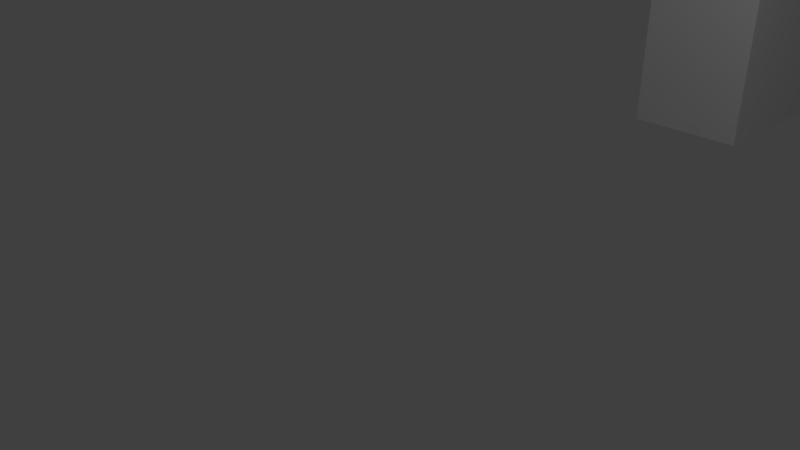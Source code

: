 # Source: rechtsVanWcDeur.blend  (saved by Blender 2.78.0; exported with 4.5.12 LTS)
import bpy
from mathutils import Matrix  # noqa: F401  (used for matrix-valued properties, if any)

bpy.ops.wm.read_factory_settings(use_empty=True)
scene = bpy.context.scene
scene.name = 'Scene'

# ---- collections
col_collection_1 = bpy.data.collections.new('Collection 1'); scene.collection.children.link(col_collection_1)

# ---- world
world_world = bpy.data.worlds.new('World'); scene.world = world_world
world_world.color = (0.05088, 0.05088, 0.05088)
world_world.use_sun_shadow = False
world_world.sun_shadow_jitter_overblur = 0.0
world_world.cycles.sampling_method = 'MANUAL'

# ---- cameras
cam_camera = bpy.data.cameras.new('Camera')
cam_camera.clip_end = 100.0
cam_camera.lens = 35.0
cam_camera.sensor_width = 32.0
cam_camera.sensor_height = 18.0
cam_camera.ortho_scale = 7.314
cam_camera.dof.focus_distance = 0.0
cam_camera.dof.aperture_fstop = 128.0

# ---- lights
light_lamp = bpy.data.lights.new('Lamp', 'POINT')
light_lamp.transmission_factor = 0.0
light_lamp.cutoff_distance = 30.0
light_lamp.energy = 100.0
light_lamp.shadow_buffer_clip_start = 1.001
light_lamp.shadow_soft_size = 0.1
light_lamp.shadow_maximum_resolution = 0.006
light_lamp.use_absolute_resolution = True

# ---- meshes
me_cube_002 = bpy.data.meshes.new('Cube.002')
me_cube_002.from_pydata([(-1.0, 1.0, -1.0), (-1.0, 1.0, 1.0), (1.0, 1.0, -1.0), (1.0, 1.0, 1.0), (1.0, 1.0, 0.0), (1.0, 1.0, -0.5), (1.0, 0.5, -1.0), (1.0, 1.0, 0.5), (1.0, 0.5, 1.0), (1.0, 1.0, -0.75), (1.0, 0.75, -1.0), (1.0, 1.0, 0.25), (1.0, 0.25, 1.0), (1.0, 1.0, -0.25), (1.0, 0.25, -1.0), (1.0, 1.0, 0.75), (1.0, 0.75, 1.0), (1.0, 1.0, -0.875), (1.0, 0.875, -1.0), (1.0, 1.0, 0.125), (1.0, 0.125, 1.0), (1.0, 0.125, 0.0), (1.0, 1.0, -0.375), (1.0, 0.375, -1.0), (1.0, 1.0, 0.625), (1.0, 0.625, 1.0), (1.0, 0.125, 0.5), (1.0, 0.125, -0.5), (1.0, 1.0, -0.625), (1.0, 0.625, -1.0), (1.0, 1.0, 0.375), (1.0, 0.375, 1.0), (1.0, 1.0, -0.125), (1.0, 0.125, -1.0), (1.0, 1.0, 0.875), (1.0, 0.875, 1.0), (1.0, 0.125, -0.75), (1.0, 0.125, 0.25), (1.0, 0.125, 0.75), (1.0, 0.125, -0.25), (1.0, 0.125, -0.375), (1.0, 0.125, 0.625), (1.0, 0.125, 0.125), (1.0, 0.125, -0.875), (1.0, 0.125, -0.625), (1.0, 0.125, 0.375), (1.0, 0.125, 0.875), (1.0, 0.125, -0.125), (1.0, 1.0, -0.9375), (1.0, 0.9375, -1.0), (1.0, 1.0, 0.0625), (1.0, 1.0, -0.4375), (1.0, 0.4375, -1.0), (1.0, 1.0, 0.5625), (1.0, 0.5625, 1.0), (1.0, 1.0, -0.6875), (1.0, 0.6875, -1.0), (1.0, 1.0, 0.3125), (1.0, 0.3125, 1.0), (1.0, 1.0, -0.1875), (1.0, 0.1875, -1.0), (1.0, 1.0, 0.8125), (1.0, 0.8125, 1.0), (1.0, 1.0, -0.8125), (1.0, 0.8125, -1.0), (1.0, 1.0, 0.1875), (1.0, 0.1875, 1.0), (1.0, 1.0, -0.3125), (1.0, 0.3125, -1.0), (1.0, 1.0, 0.6875), (1.0, 0.6875, 1.0), (1.0, 1.0, -0.5625), (1.0, 0.5625, -1.0), (1.0, 1.0, 0.4375), (1.0, 0.4375, 1.0), (1.0, 1.0, -0.0625), (1.0, 1.0, 0.9375), (1.0, 0.9375, 1.0), (1.0, 0.9375, 0.0), (1.0, 0.9375, 0.5), (1.0, 0.9375, -0.5), (1.0, 0.9375, -0.25), (1.0, 0.9375, -0.75), (1.0, 0.9375, 0.75), (1.0, 0.9375, 0.25), (1.0, 0.125, -0.4375), (1.0, 0.125, -0.3125), (1.0, 0.125, 0.5625), (1.0, 0.125, 0.6875), (1.0, 0.125, 0.0625), (1.0, 0.125, 0.1875), (1.0, 0.9375, 0.375), (1.0, 0.9375, 0.125), (1.0, 0.9375, 0.875), (1.0, 0.9375, 0.625), (1.0, 0.125, -0.9375), (1.0, 0.125, -0.8125), (1.0, 0.9375, -0.625), (1.0, 0.9375, -0.875), (1.0, 0.9375, -0.125), (1.0, 0.9375, -0.375), (1.0, 0.125, -0.6875), (1.0, 0.125, -0.5625), (1.0, 0.125, 0.3125), (1.0, 0.125, 0.4375), (1.0, 0.125, 0.8125), (1.0, 0.125, 0.9375), (1.0, 0.125, -0.1875), (1.0, 0.125, -0.0625), (1.0, 0.9375, -0.3125), (1.0, 0.9375, -0.4375), (1.0, 0.9375, -0.0625), (1.0, 0.9375, -0.1875), (1.0, 0.9375, -0.8125), (1.0, 0.9375, -0.9375), (1.0, 0.9375, -0.5625), (1.0, 0.9375, -0.6875), (1.0, 0.9375, 0.6875), (1.0, 0.9375, 0.5625), (1.0, 0.9375, 0.9375), (1.0, 0.9375, 0.8125), (1.0, 0.9375, 0.1875), (1.0, 0.9375, 0.0625), (1.0, 0.9375, 0.4375), (1.0, 0.9375, 0.3125), (-1.0, 1.0, 0.0), (-1.0, 0.5, 1.0), (-1.0, 1.0, -0.5), (-1.0, 1.0, 0.5), (-1.0, 0.5, -1.0), (-1.0, 0.75, 1.0), (-1.0, 1.0, -0.75), (-1.0, 0.75, -1.0), (-1.0, 1.0, 0.75), (-1.0, 1.0, -0.25), (-1.0, 0.25, 1.0), (-1.0, 1.0, 0.25), (-1.0, 0.25, -1.0), (-1.0, 0.875, 1.0), (-1.0, 1.0, -0.875), (-1.0, 0.125, -0.5), (-1.0, 0.125, 0.5), (-1.0, 1.0, -0.625), (-1.0, 0.625, 1.0), (-1.0, 0.625, -1.0), (-1.0, 1.0, 0.625), (-1.0, 1.0, -0.375), (-1.0, 0.375, 1.0), (-1.0, 1.0, 0.125), (-1.0, 0.125, -1.0), (-1.0, 0.875, -1.0), (-1.0, 1.0, 0.875), (-1.0, 0.125, 0.0), (-1.0, 1.0, -0.125), (-1.0, 0.125, 1.0), (-1.0, 1.0, 0.375), (-1.0, 0.375, -1.0), (-1.0, 0.125, -0.75), (-1.0, 0.125, -0.25), (-1.0, 0.125, 0.25), (-1.0, 0.125, 0.75), (-1.0, 0.125, 0.875), (-1.0, 0.125, 0.625), (-1.0, 0.125, 0.375), (-1.0, 0.125, -0.875), (-1.0, 0.125, -0.625), (-1.0, 0.125, -0.375), (-1.0, 0.125, -0.125), (-1.0, 0.125, 0.125), (-1.0, 0.9375, 1.0), (-1.0, 1.0, -0.9375), (-1.0, 0.1875, -0.5), (-1.0, 0.1875, 0.5), (-1.0, 1.0, -0.6875), (-1.0, 0.6875, 1.0), (-1.0, 0.5625, -1.0), (-1.0, 1.0, 0.5625), (-1.0, 1.0, -0.4375), (-1.0, 0.4375, 1.0), (-1.0, 1.0, 0.0625), (-1.0, 0.8125, -1.0), (-1.0, 1.0, 0.8125), (-1.0, 0.1875, 0.0), (-1.0, 1.0, -0.1875), (-1.0, 0.1875, 1.0), (-1.0, 1.0, 0.3125), (-1.0, 0.3125, -1.0), (-1.0, 0.1875, -0.75), (-1.0, 0.1875, -0.25), (-1.0, 0.1875, 0.25), (-1.0, 0.1875, 0.75), (-1.0, 0.8125, 1.0), (-1.0, 1.0, -0.8125), (-1.0, 1.0, -0.5625), (-1.0, 0.5625, 1.0), (-1.0, 0.6875, -1.0), (-1.0, 1.0, 0.6875), (-1.0, 1.0, -0.3125), (-1.0, 0.3125, 1.0), (-1.0, 1.0, 0.1875), (-1.0, 0.1875, -1.0), (-1.0, 0.9375, -1.0), (-1.0, 1.0, 0.9375), (-1.0, 1.0, -0.0625), (-1.0, 1.0, 0.4375), (-1.0, 0.4375, -1.0), (-1.0, 0.1875, 0.875), (-1.0, 0.125, 0.8125), (-1.0, 0.125, 0.9375), (-1.0, 0.1875, 0.625), (-1.0, 0.125, 0.5625), (-1.0, 0.125, 0.6875), (-1.0, 0.1875, 0.375), (-1.0, 0.125, 0.3125), (-1.0, 0.125, 0.4375), (-1.0, 0.1875, -0.875), (-1.0, 0.125, -0.9375), (-1.0, 0.125, -0.8125), (-1.0, 0.1875, -0.625), (-1.0, 0.125, -0.6875), (-1.0, 0.125, -0.5625), (-1.0, 0.1875, -0.375), (-1.0, 0.125, -0.4375), (-1.0, 0.125, -0.3125), (-1.0, 0.1875, -0.125), (-1.0, 0.125, -0.1875), (-1.0, 0.125, -0.0625), (-1.0, 0.1875, 0.125), (-1.0, 0.125, 0.0625), (-1.0, 0.125, 0.1875), (-1.0, 0.1875, 0.0625), (-1.0, 0.1875, -0.1875), (-1.0, 0.1875, -0.4375), (-1.0, 0.1875, -0.6875), (-1.0, 0.1875, -0.9375), (-1.0, 0.1875, 0.3125), (-1.0, 0.1875, 0.5625), (-1.0, 0.1875, 0.8125), (-1.0, 0.1875, 0.9375), (-1.0, 0.1875, 0.6875), (-1.0, 0.1875, 0.4375), (-1.0, 0.1875, -0.8125), (-1.0, 0.1875, -0.5625), (-1.0, 0.1875, -0.3125), (-1.0, 0.1875, -0.0625), (-1.0, 0.1875, 0.1875)], [], [(0, 170, 139, 192, 131, 173, 142, 193, 127, 177, 146, 197, 134, 183, 153, 203, 125, 179, 148, 199, 136, 185, 155, 204, 128, 176, 145, 196, 133, 181, 151, 202, 1, 3, 76, 34, 61, 15, 69, 24, 53, 7, 73, 30, 57, 11, 65, 19, 50, 4, 75, 32, 59, 13, 67, 22, 51, 5, 71, 28, 55, 9, 63, 17, 48, 2), (22, 67, 13, 59, 32, 75, 4, 50, 19, 65, 11, 57, 30, 73, 7, 53, 24, 69, 15, 61, 34, 76, 3, 77, 119, 93, 120, 83, 117, 94, 118, 79, 123, 91, 124, 84, 121, 92, 122, 78, 111, 99, 112, 81, 109, 100, 110, 80, 115, 97, 116, 82, 113, 98, 114, 49, 2, 48, 17, 63, 9, 55, 28, 71, 5, 51), (169, 1, 202, 151, 181, 133, 196, 145, 176, 128, 204, 155, 185, 136, 199, 148, 179, 125, 203, 153, 183, 134, 197, 146, 177, 127, 193, 142, 173, 131, 192, 139, 170, 0, 201, 150, 180, 132, 195, 144, 175, 129, 205, 156, 186, 137, 200, 234, 215, 241, 187, 233, 218, 242, 171, 232, 221, 243, 188, 231, 224, 244, 182, 230, 227, 245, 189, 235, 212, 240, 172, 236, 209, 239, 190, 237, 206, 238, 184, 135, 198, 147, 178, 126, 194, 143, 174, 130, 191, 138), (152, 228, 168, 229, 159, 213, 163, 214, 141, 210, 162, 211, 160, 207, 161, 208, 154, 184, 238, 206, 237, 190, 239, 209, 236, 172, 240, 212, 235, 189, 245, 227, 230, 182, 244, 224, 231, 188, 243, 221, 232, 171, 242, 218, 233, 187, 241, 215, 234, 200, 149, 216, 164, 217, 157, 219, 165, 220, 140, 222, 166, 223, 158, 225, 167, 226), (149, 33, 20, 154), (1, 154, 20, 3), (2, 33, 149, 0), (123, 79, 118, 94, 117, 83, 120, 93, 119, 77, 35, 62, 16, 70, 25, 54, 8, 74, 31, 58, 12, 66, 20, 106, 46, 105, 38, 88, 41, 87, 26, 104, 45, 103, 37, 90, 42, 89, 21, 108, 47, 107, 39, 86, 40, 85, 27, 102, 44, 101, 36, 96, 43, 95, 33, 60, 14, 68, 23, 52, 6, 72, 29, 56, 10, 64, 18, 49, 114, 98, 113, 82, 116, 97, 115, 80, 110, 100, 109, 81, 112, 99, 111, 78, 122, 92, 121, 84, 124, 91)])
me_cube_002.use_remesh_preserve_volume = False
me_cube_002.use_remesh_preserve_attributes = False
me_cube_002.use_mirror_vertex_groups = False
me_cube_002.update()
me_cube_001 = bpy.data.meshes.new('Cube.001')
me_cube_001.from_pydata([(-1.0, -1.0, -1.0), (-1.0, -1.0, 1.0), (1.0, -1.0, -1.0), (1.0, -1.0, 1.0), (1.0, 0.0, 1.0), (1.0, -1.0, 0.0), (1.0, 0.0, 0.0), (1.0, -0.5, 1.0), (1.0, -1.0, -0.5), (1.0, -0.5, -1.0), (1.0, -1.0, 0.5), (1.0, -0.5, 0.0), (1.0, 0.0, 0.5), (1.0, -0.5, -0.5), (1.0, -0.5, 0.5), (1.0, -0.75, 1.0), (1.0, -1.0, -0.75), (1.0, -1.0, 0.25), (1.0, 0.0, 0.25), (1.0, -0.25, 1.0), (1.0, -1.0, -0.25), (1.0, -1.0, 0.75), (1.0, 0.0, -0.25), (1.0, 0.0, 0.75), (1.0, -0.5, -0.75), (1.0, -0.5, -0.25), (1.0, -0.75, 0.5), (1.0, -0.25, 0.5), (1.0, -0.5, 0.25), (1.0, -0.875, 1.0), (1.0, -1.0, -0.875), (1.0, -1.0, 0.125), (1.0, 0.0, 0.125), (1.0, -0.375, 1.0), (1.0, -1.0, -0.375), (1.0, -1.0, 0.625), (1.0, 0.0, -0.375), (1.0, 0.0, 0.625), (1.0, -0.5, -0.875), (1.0, -0.5, -0.375), (1.0, -0.875, 0.5), (1.0, -0.375, 0.5), (1.0, -0.5, 0.125), (1.0, -0.625, 1.0), (1.0, -1.0, -0.625), (1.0, -1.0, 0.375), (1.0, 0.0, 0.375), (1.0, -0.125, 1.0), (1.0, -1.0, -0.125), (1.0, -1.0, 0.875), (1.0, 0.0, -0.125), (1.0, 0.0, 0.875), (1.0, -0.5, -0.625), (1.0, -0.5, -0.125), (1.0, -0.625, 0.5), (1.0, -0.125, 0.5), (1.0, -0.5, 0.375), (1.0, -0.25, -0.375), (1.0, -0.125, -0.375), (1.0, -0.375, -0.375), (1.0, -0.9375, 1.0), (1.0, -1.0, -0.9375), (1.0, 0.0625, 1.0), (1.0, -1.0, 0.0625), (1.0, -0.9375, 0.0), (1.0, 0.0625, 0.0), (1.0, 0.0, 0.0625), (1.0, -0.4375, 1.0), (1.0, -1.0, -0.4375), (1.0, -1.0, 0.5625), (1.0, -0.4375, 0.0), (1.0, 0.0, 0.5625), (1.0, 0.0625, 0.5), (1.0, -0.9375, -0.5), (1.0, -0.4375, -0.5), (1.0, -0.5, -0.9375), (1.0, -0.5, -0.4375), (1.0, -0.9375, 0.5), (1.0, -0.4375, 0.5), (1.0, -0.5, 0.0625), (1.0, -0.6875, 1.0), (1.0, -1.0, -0.6875), (1.0, -1.0, 0.3125), (1.0, 0.0, 0.3125), (1.0, -0.1875, 1.0), (1.0, -1.0, -0.1875), (1.0, -1.0, 0.8125), (1.0, 0.0, -0.1875), (1.0, 0.0, 0.8125), (1.0, -0.5, -0.6875), (1.0, -0.5, -0.1875), (1.0, -0.6875, 0.5), (1.0, -0.1875, 0.5), (1.0, -0.5, 0.3125), (1.0, -0.4375, 0.25), (1.0, -0.9375, 0.25), (1.0, -0.4375, -0.25), (1.0, -0.4375, -0.75), (1.0, -0.9375, -0.75), (1.0, 0.0625, 0.25), (1.0, 0.0625, 0.75), (1.0, 0.0625, -0.25), (1.0, -0.9375, -0.25), (1.0, -0.9375, 0.75), (1.0, -0.8125, 1.0), (1.0, -1.0, -0.8125), (1.0, -1.0, 0.1875), (1.0, 0.0, 0.1875), (1.0, -0.3125, 1.0), (1.0, -1.0, -0.3125), (1.0, -1.0, 0.6875), (1.0, 0.0, -0.3125), (1.0, 0.0, 0.6875), (1.0, -0.5, -0.8125), (1.0, -0.5, -0.3125), (1.0, -0.8125, 0.5), (1.0, -0.3125, 0.5), (1.0, -0.5, 0.1875), (1.0, -0.5625, 1.0), (1.0, -1.0, -0.5625), (1.0, -0.4375, -1.0), (1.0, -1.0, 0.4375), (1.0, 0.0, 0.4375), (1.0, -0.0625, 1.0), (1.0, -1.0, -0.0625), (1.0, -0.9375, -1.0), (1.0, -1.0, 0.9375), (1.0, 0.0, -0.0625), (1.0, 0.0, 0.9375), (1.0, -0.5, -0.5625), (1.0, -0.5, -0.0625), (1.0, -0.5625, 0.5), (1.0, -0.0625, 0.5), (1.0, -0.5, 0.4375), (1.0, -0.5, 0.9375), (1.0, -0.25, 0.9375), (1.0, -0.25, 0.4375), (1.0, -0.75, 0.4375), (1.0, -0.25, -0.3125), (1.0, -0.75, 0.9375), (1.0, -0.625, 0.9375), (1.0, -0.9375, 0.625), (1.0, -0.9375, -0.375), (1.0, 0.0625, -0.375), (1.0, 0.0625, 0.625), (1.0, 0.0625, 0.125), (1.0, -0.9375, -0.875), (1.0, -0.4375, -0.875), (1.0, -0.1875, -0.375), (1.0, -0.0625, -0.375), (1.0, -0.125, -0.3125), (1.0, -0.4375, -0.375), (1.0, -0.3125, -0.375), (1.0, -0.375, -0.3125), (1.0, -0.625, 0.4375), (1.0, -0.9375, 0.125), (1.0, -0.125, 0.4375), (1.0, -0.4375, 0.125), (1.0, -0.125, 0.9375), (1.0, -0.375, 0.9375), (1.0, -0.4375, 0.375), (1.0, -0.375, 0.4375), (1.0, -0.9375, 0.375), (1.0, -0.875, 0.4375), (1.0, -0.4375, -0.125), (1.0, -0.4375, -0.625), (1.0, -0.9375, -0.625), (1.0, 0.0625, 0.375), (1.0, 0.0625, 0.875), (1.0, 0.0625, -0.125), (1.0, -0.9375, -0.125), (1.0, -0.9375, 0.875), (1.0, -0.875, 0.9375), (1.0, -0.8125, 0.9375), (1.0, -0.9375, 0.8125), (1.0, -0.9375, -0.1875), (1.0, 0.0625, -0.1875), (1.0, 0.0625, 0.8125), (1.0, 0.0625, 0.3125), (1.0, -0.9375, -0.6875), (1.0, -0.4375, -0.6875), (1.0, -0.4375, -0.1875), (1.0, -0.8125, 0.4375), (1.0, -0.9375, 0.3125), (1.0, -0.3125, 0.4375), (1.0, -0.4375, 0.3125), (1.0, -0.3125, 0.9375), (1.0, -0.0625, 0.9375), (1.0, -0.4375, 0.0625), (1.0, -0.0625, 0.4375), (1.0, -0.9375, 0.0625), (1.0, -0.5625, 0.4375), (1.0, -0.3125, -0.3125), (1.0, -0.4375, -0.4375), (1.0, -0.0625, -0.3125), (1.0, -0.4375, -0.9375), (1.0, -0.9375, -0.9375), (1.0, 0.0625, 0.0625), (1.0, 0.0625, 0.5625), (1.0, -0.9375, -0.4375), (1.0, -0.9375, 0.5625), (1.0, -0.5625, 0.9375), (1.0, -0.6875, 0.9375), (1.0, -0.9375, 0.6875), (1.0, -0.9375, -0.3125), (1.0, 0.0625, -0.3125), (1.0, 0.0625, 0.6875), (1.0, 0.0625, 0.1875), (1.0, -0.9375, -0.8125), (1.0, -0.4375, -0.8125), (1.0, -0.1875, -0.3125), (1.0, -0.4375, -0.3125), (1.0, -0.6875, 0.4375), (1.0, -0.9375, 0.1875), (1.0, -0.1875, 0.4375), (1.0, -0.4375, 0.1875), (1.0, -0.1875, 0.9375), (1.0, -0.4375, 0.9375), (1.0, -0.4375, 0.4375), (1.0, -0.9375, 0.4375), (1.0, -0.4375, -0.0625), (1.0, -0.4375, -0.5625), (1.0, -0.9375, -0.5625), (1.0, 0.0625, 0.4375), (1.0, 0.0625, 0.9375), (1.0, 0.0625, -0.0625), (1.0, -0.9375, -0.0625), (1.0, -0.9375, 0.9375), (-1.0, -1.0, 0.0), (-1.0, 0.0, 1.0), (-1.0, 0.0, 0.0), (-1.0, -0.5, -1.0), (-1.0, -1.0, 0.5), (-1.0, 0.0, 0.5), (-1.0, -0.5, 0.0), (-1.0, -0.5, 1.0), (-1.0, -1.0, -0.5), (-1.0, -0.5, -0.5), (-1.0, -0.5, 0.5), (-1.0, -1.0, 0.75), (-1.0, -0.5, 0.25), (-1.0, -0.75, 0.5), (-1.0, -0.25, 0.5), (-1.0, -0.5, -0.25), (-1.0, -0.5, -0.75), (-1.0, -1.0, -0.75), (-1.0, -0.75, 1.0), (-1.0, 0.0, -0.25), (-1.0, 0.0, 0.75), (-1.0, -1.0, 0.25), (-1.0, 0.0, 0.25), (-1.0, -0.25, 1.0), (-1.0, -1.0, -0.25), (-1.0, -1.0, 0.875), (-1.0, -0.5, -0.625), (-1.0, -0.5, -0.125), (-1.0, -0.375, 0.5), (-1.0, -0.875, 0.5), (-1.0, -0.5, 0.375), (-1.0, -1.0, 0.625), (-1.0, -0.5, 0.125), (-1.0, -0.625, 0.5), (-1.0, -0.125, 0.5), (-1.0, -0.5, -0.375), (-1.0, -0.5, -0.875), (-1.0, -1.0, -0.625), (-1.0, -0.625, 1.0), (-1.0, 0.0, -0.375), (-1.0, 0.0, 0.625), (-1.0, -1.0, 0.375), (-1.0, 0.0, 0.125), (-1.0, -0.125, 1.0), (-1.0, -1.0, -0.125), (-1.0, -1.0, -0.875), (-1.0, -0.875, 1.0), (-1.0, 0.0, -0.125), (-1.0, 0.0, 0.875), (-1.0, -1.0, 0.125), (-1.0, 0.0, 0.375), (-1.0, -0.375, 1.0), (-1.0, -1.0, -0.375), (-1.0, -0.25, -0.375), (-1.0, -0.125, -0.375), (-1.0, -0.375, -0.375), (-1.0, -0.9375, -1.0), (-1.0, -1.0, 0.9375), (-1.0, -0.5, -0.6875), (-1.0, -0.5, -0.1875), (-1.0, -0.3125, 0.5), (-1.0, -0.8125, 0.5), (-1.0, -0.5, 0.3125), (-1.0, -1.0, 0.6875), (-1.0, -0.5, 0.0625), (-1.0, -0.5625, 0.5), (-1.0, -0.0625, 0.5), (-1.0, -0.5, -0.4375), (-1.0, -0.5, -0.9375), (-1.0, -1.0, -0.5625), (-1.0, -0.5625, 1.0), (-1.0, 0.0, 0.5625), (-1.0, -1.0, 0.4375), (-1.0, -0.4375, -1.0), (-1.0, 0.0, 0.0625), (-1.0, -0.0625, 1.0), (-1.0, -1.0, -0.0625), (-1.0, -1.0, -0.8125), (-1.0, -0.8125, 1.0), (-1.0, 0.0, -0.1875), (-1.0, 0.0, 0.8125), (-1.0, -1.0, 0.1875), (-1.0, 0.0, 0.3125), (-1.0, -0.3125, 1.0), (-1.0, -1.0, -0.3125), (-1.0, -1.0, 0.8125), (-1.0, -0.4375, -0.5), (-1.0, -0.9375, -0.5), (-1.0, -0.5, -0.5625), (-1.0, -0.5, -0.0625), (-1.0, -0.4375, 0.5), (-1.0, -0.9375, 0.5), (-1.0, -0.5, 0.4375), (-1.0, -0.5, 0.9375), (-1.0, 0.0625, 0.5), (-1.0, -1.0, 0.5625), (-1.0, -0.5, 0.1875), (-1.0, -0.6875, 0.5), (-1.0, -0.1875, 0.5), (-1.0, -0.5, -0.3125), (-1.0, -0.5, -0.8125), (-1.0, -1.0, -0.6875), (-1.0, -0.6875, 1.0), (-1.0, 0.0, -0.3125), (-1.0, 0.0, 0.6875), (-1.0, -1.0, 0.3125), (-1.0, 0.0, 0.1875), (-1.0, -0.1875, 1.0), (-1.0, -1.0, -0.1875), (-1.0, -1.0, -0.9375), (-1.0, -0.9375, 1.0), (-1.0, 0.0625, 0.0), (-1.0, -0.9375, 0.0), (-1.0, 0.0, -0.0625), (-1.0, 2.91e-11, 0.9375), (-1.0, 0.0625, 1.0), (-1.0, -1.0, 0.0625), (-1.0, 0.0, 0.4375), (-1.0, -0.4375, 0.0), (-1.0, -0.4375, 1.0), (-1.0, -1.0, -0.4375), (-1.0, -0.4375, -0.25), (-1.0, -0.25, -0.3125), (-1.0, -0.25, 0.9375), (-1.0, 0.0625, -0.25), (-1.0, -0.4375, -0.75), (-1.0, -0.9375, -0.75), (-1.0, -0.9375, -0.25), (-1.0, -0.4375, 0.25), (-1.0, -0.25, 0.4375), (-1.0, -0.9375, 0.25), (-1.0, -0.75, 0.4375), (-1.0, -0.9375, 0.75), (-1.0, -0.75, 0.9375), (-1.0, 0.0625, 0.25), (-1.0, 0.0625, 0.75), (-1.0, 0.0625, 0.875), (-1.0, 0.0625, 0.625), (-1.0, 0.0625, 0.375), (-1.0, -0.125, 0.9375), (-1.0, -0.125, 0.4375), (-1.0, -0.625, 0.4375), (-1.0, -0.625, 0.9375), (-1.0, -0.0625, -0.375), (-1.0, -0.1875, -0.375), (-1.0, -0.125, -0.3125), (-1.0, -0.3125, -0.375), (-1.0, -0.4375, -0.375), (-1.0, -0.375, -0.3125), (-1.0, -0.4375, -0.125), (-1.0, -0.375, 0.9375), (-1.0, 0.0625, -0.375), (-1.0, 0.0625, -0.125), (-1.0, -0.4375, -0.875), (-1.0, -0.4375, -0.625), (-1.0, -0.9375, -0.875), (-1.0, -0.9375, -0.625), (-1.0, -0.9375, -0.375), (-1.0, -0.9375, -0.125), (-1.0, -0.4375, 0.125), (-1.0, -0.4375, 0.375), (-1.0, -0.375, 0.4375), (-1.0, -0.9375, 0.125), (-1.0, -0.9375, 0.375), (-1.0, -0.875, 0.4375), (-1.0, -0.9375, 0.625), (-1.0, -0.9375, 0.875), (-1.0, -0.875, 0.9375), (-1.0, 0.0625, 0.125), (-1.0, 0.0625, 0.1875), (-1.0, 0.0625, 0.0625), (-1.0, -0.9375, 0.9375), (-1.0, -0.9375, 0.8125), (-1.0, -0.9375, 0.6875), (-1.0, -0.9375, 0.5625), (-1.0, -0.9375, 0.4375), (-1.0, -0.9375, 0.3125), (-1.0, -0.9375, 0.1875), (-1.0, -0.9375, 0.0625), (-1.0, -0.4375, 0.4375), (-1.0, -0.4375, 0.3125), (-1.0, -0.4375, 0.1875), (-1.0, -0.4375, 0.0625), (-1.0, -0.9375, -0.0625), (-1.0, -0.9375, -0.1875), (-1.0, -0.9375, -0.3125), (-1.0, -0.9375, -0.4375), (-1.0, -0.9375, -0.5625), (-1.0, -0.9375, -0.6875), (-1.0, -0.9375, -0.8125), (-1.0, -0.9375, -0.9375), (-1.0, -0.4375, -0.5625), (-1.0, -0.4375, -0.6875), (-1.0, -0.4375, -0.8125), (-1.0, -0.4375, -0.9375), (-1.0, 0.0625, -0.0625), (-1.0, 0.0625, -0.1875), (-1.0, 0.0625, -0.3125), (-1.0, -0.4375, 0.9375), (-1.0, -0.4375, -0.0625), (-1.0, -0.4375, -0.1875), (-1.0, -0.4375, -0.3125), (-1.0, -0.4375, -0.4375), (-1.0, -0.1875, -0.3125), (-1.0, -0.6875, 0.9375), (-1.0, -0.6875, 0.4375), (-1.0, -0.1875, 0.4375), (-1.0, -0.1875, 0.9375), (-1.0, 0.0625, 0.4375), (-1.0, 0.0625, 0.3125), (-1.0, 0.0625, 0.6875), (-1.0, 0.0625, 0.5625), (-1.0, 0.0625, 0.9375), (-1.0, 0.0625, 0.8125), (-1.0, -0.0625, 0.9375), (-1.0, -0.0625, 0.4375), (-1.0, -0.5625, 0.4375), (-1.0, -0.5625, 0.9375), (-1.0, -0.0625, -0.3125), (-1.0, -0.3125, -0.3125), (-1.0, -0.3125, 0.9375), (-1.0, -0.3125, 0.4375), (-1.0, -0.8125, 0.4375), (-1.0, -0.8125, 0.9375)], [], [(227, 60, 3, 126), (2, 61, 30, 105, 16, 81, 44, 119, 8, 68, 34, 109, 20, 85, 48, 124, 5, 63, 31, 106, 17, 82, 45, 121, 10, 69, 35, 110, 21, 86, 49, 126, 3, 1, 285, 253, 313, 239, 291, 259, 323, 232, 300, 269, 333, 249, 309, 277, 344, 228, 304, 272, 336, 252, 312, 280, 348, 236, 297, 265, 329, 245, 305, 273, 337, 0), (226, 64, 5, 124), (225, 65, 6, 127), (224, 62, 4, 128), (223, 72, 12, 122), (222, 73, 8, 119), (221, 74, 13, 129), (220, 70, 11, 130), (219, 77, 10, 121), (218, 78, 14, 133), (217, 67, 7, 134), (216, 84, 19, 135), (215, 94, 28, 117), (214, 92, 27, 136), (213, 95, 17, 106), (212, 91, 26, 137), (211, 96, 25, 114), (209, 97, 24, 113), (208, 98, 16, 105), (207, 99, 18, 107), (206, 100, 23, 112), (205, 101, 22, 111), (204, 102, 20, 109), (203, 103, 21, 110), (202, 80, 15, 139), (201, 118, 43, 140), (200, 141, 35, 69), (199, 142, 34, 68), (198, 144, 37, 71), (197, 145, 32, 66), (196, 146, 30, 61), (195, 147, 38, 75), (193, 151, 39, 76), (191, 131, 54, 154), (190, 155, 31, 63), (189, 132, 55, 156), (188, 157, 42, 79), (187, 123, 47, 158), (186, 108, 33, 159), (185, 160, 56, 93), (184, 116, 41, 161), (183, 162, 45, 82), (182, 115, 40, 163), (181, 164, 53, 90), (180, 165, 52, 89), (179, 166, 44, 81), (178, 167, 46, 83), (177, 168, 51, 88), (176, 169, 50, 87), (175, 170, 48, 85), (174, 171, 49, 86), (173, 104, 29, 172), (139, 15, 104, 173), (103, 174, 86, 21), (102, 175, 85, 20), (101, 176, 87, 22), (100, 177, 88, 23), (99, 178, 83, 18), (98, 179, 81, 16), (97, 180, 89, 24), (96, 181, 90, 25), (451, 306, 246, 361), (137, 26, 115, 182), (95, 183, 82, 17), (136, 27, 116, 184), (94, 185, 93, 28), (135, 19, 108, 186), (128, 4, 123, 187), (70, 188, 79, 11), (122, 12, 132, 189), (64, 190, 63, 5), (450, 289, 241, 359), (449, 288, 242, 357), (133, 14, 131, 191), (152, 192, 153, 59), (57, 138, 192, 152), (74, 193, 76, 13), (149, 194, 150, 58), (36, 111, 194, 149), (120, 195, 75, 9), (125, 196, 61, 2), (448, 311, 251, 351), (65, 197, 66, 6), (72, 198, 71, 12), (73, 199, 68, 8), (77, 200, 69, 10), (134, 7, 118, 201), (140, 43, 80, 202), (141, 203, 110, 35), (142, 204, 109, 34), (445, 298, 235, 321), (143, 205, 111, 36), (144, 206, 112, 37), (145, 207, 107, 32), (146, 208, 105, 30), (444, 293, 238, 320), (443, 294, 233, 345), (147, 209, 113, 38), (148, 210, 138, 57), (58, 150, 210, 148), (151, 211, 114, 39), (59, 153, 211, 151), (154, 54, 91, 212), (155, 213, 106, 31), (156, 55, 92, 214), (157, 215, 117, 42), (158, 47, 84, 216), (159, 33, 67, 217), (160, 218, 133, 56), (161, 41, 78, 218), (162, 219, 121, 45), (163, 40, 77, 219), (164, 220, 130, 53), (165, 221, 129, 52), (166, 222, 119, 44), (442, 303, 229, 342), (167, 223, 122, 46), (168, 224, 128, 51), (169, 225, 127, 50), (170, 226, 124, 48), (171, 227, 126, 49), (172, 29, 60, 227), (435, 335, 271, 367), (434, 326, 262, 368), (433, 325, 261, 369), (432, 330, 266, 370), (3, 62, 343, 1), (426, 347, 279, 378), (407, 318, 256, 389), (403, 319, 257, 392), (399, 338, 274, 395), (270, 334, 397, 396), (334, 250, 362, 397), (230, 302, 398, 339), (302, 270, 396, 398), (253, 285, 399, 394), (285, 1, 338, 399), (239, 313, 400, 360), (313, 253, 394, 400), (259, 291, 401, 393), (291, 239, 360, 401), (232, 323, 402, 319), (323, 259, 393, 402), (269, 300, 403, 391), (300, 232, 319, 403), (249, 333, 404, 358), (333, 269, 391, 404), (277, 309, 405, 390), (309, 249, 358, 405), (228, 344, 406, 340), (344, 277, 390, 406), (258, 320, 407, 388), (320, 238, 318, 407), (240, 290, 408, 356), (290, 258, 388, 408), (260, 324, 409, 387), (324, 240, 356, 409), (234, 292, 410, 346), (292, 260, 387, 410), (272, 304, 411, 386), (304, 228, 340, 411), (252, 336, 412, 355), (336, 272, 386, 412), (280, 312, 413, 385), (312, 252, 355, 413), (236, 348, 414, 315), (348, 280, 385, 414), (265, 297, 415, 384), (297, 236, 315, 415), (245, 329, 416, 354), (329, 265, 384, 416), (273, 305, 417, 383), (305, 245, 354, 417), (0, 337, 418, 284), (337, 273, 383, 418), (254, 316, 419, 382), (316, 237, 314, 419), (244, 286, 420, 353), (286, 254, 382, 420), (264, 328, 421, 381), (328, 244, 353, 421), (231, 296, 422, 301), (296, 264, 381, 422), (275, 341, 423, 380), (341, 230, 339, 423), (247, 307, 424, 352), (307, 275, 380, 424), (267, 331, 425, 379), (331, 247, 352, 425), (233, 12, 128, 342), (321, 235, 347, 426), (255, 317, 427, 377), (317, 234, 346, 427), (243, 287, 428, 349), (287, 255, 377, 428), (375, 429, 376, 283), (263, 327, 429, 375), (327, 243, 349, 429), (237, 295, 430, 314), (295, 263, 375, 430), (77, 319, 399, 227), (372, 431, 373, 282), (281, 350, 431, 372), (319, 77, 12, 233), (399, 342, 128, 227), (361, 246, 330, 432), (359, 241, 325, 433), (357, 242, 326, 434), (351, 251, 335, 435), (278, 345, 436, 366), (345, 233, 322, 436), (250, 310, 437, 362), (310, 278, 366, 437), (268, 332, 438, 365), (332, 248, 363, 438), (233, 299, 439, 322), (299, 268, 365, 439), (276, 342, 440, 364), (342, 229, 343, 440), (248, 308, 441, 363), (308, 276, 364, 441), (367, 271, 303, 442), (368, 262, 294, 443), (369, 261, 293, 444), (370, 266, 298, 445), (371, 446, 331, 267), (282, 373, 446, 371), (374, 447, 350, 281), (283, 376, 447, 374), (378, 279, 311, 448), (389, 256, 288, 449), (392, 257, 289, 450), (395, 274, 306, 451), (143, 379, 343, 62), (151, 375, 379, 143), (375, 151, 120, 301), (9, 231, 301, 120), (133, 320, 231, 9), (219, 403, 320, 133), (403, 219, 125, 284), (284, 125, 2, 0), (407, 218, 122, 345), (218, 211, 429, 407), (345, 331, 111, 122), (429, 211, 111, 331)])
me_cube_001.use_remesh_preserve_volume = False
me_cube_001.use_remesh_preserve_attributes = False
me_cube_001.use_mirror_vertex_groups = False
me_cube_001.update()

# ---- objects
ob_cube_000 = bpy.data.objects.new('Cube.000', me_cube_002)
ob_cube_001 = bpy.data.objects.new('Cube.001', me_cube_001)
ob_lamp = bpy.data.objects.new('Lamp', light_lamp)
ob_camera = bpy.data.objects.new('Camera', cam_camera)

# ---- transforms, parenting, visibility, modifiers, constraints
ob_cube_000.location = (1.418, -0.1319, 26.35)
ob_cube_000.scale = (0.8058, 41.16, 25.58)
ob_cube_000.lineart.crease_threshold = 0.0
ob_cube_001.location = (1.418, -0.1319, 26.35)
ob_cube_001.scale = (0.8058, 41.16, 25.58)
ob_cube_001.lineart.crease_threshold = 0.0
ob_lamp.location = (4.076, 1.005, 5.904)
ob_lamp.rotation_euler = (0.6503, 0.05522, 1.866)
ob_lamp.lock_rotations_4d = False
ob_lamp.empty_display_type = 'ARROWS'
ob_lamp.color = (0.0, 0.0, 0.0, 0.0)
ob_lamp.lineart.crease_threshold = 0.0
ob_camera.location = (7.481, -6.508, 5.344)
ob_camera.rotation_euler = (1.109, 0.0, 0.8149)
ob_camera.lock_rotations_4d = False
ob_camera.empty_display_type = 'ARROWS'
ob_camera.color = (0.0, 0.0, 0.0, 0.0)
ob_camera.display_type = 'WIRE'
ob_camera.lineart.crease_threshold = 0.0

# ---- collection membership
col_collection_1.objects.link(ob_cube_000)
col_collection_1.objects.link(ob_cube_001)
col_collection_1.objects.link(ob_lamp)
col_collection_1.objects.link(ob_camera)

# ---- scene / render settings (as saved in the file)
scene.camera = ob_camera
scene.frame_start = 1; scene.frame_end = 250; scene.frame_set(1)
scene.render.engine = 'BLENDER_EEVEE_NEXT'
scene.render.resolution_percentage = 50
scene.render.dither_intensity = 0.0
scene.cycles.use_denoising = False
scene.cycles.samples = 128
scene.cycles.sampling_pattern = 'TABULATED_SOBOL'
scene.cycles.light_sampling_threshold = 0.0
scene.cycles.use_adaptive_sampling = False
scene.cycles.use_light_tree = False
scene.cycles.blur_glossy = 0.0
scene.cycles.sample_clamp_indirect = 0.0
scene.view_settings.view_transform = 'Standard'
bpy.context.view_layer.update()

